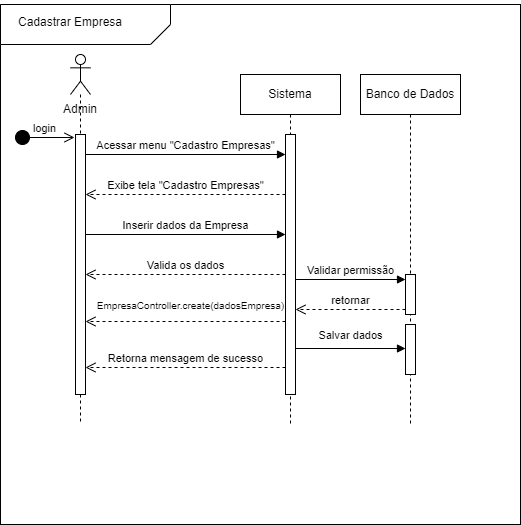

The diagram above was exported from draw.io. Its source (the exported page's mxGraphModel, read from the mxfile embedded in the PNG):
<mxGraphModel dx="880" dy="1538" grid="1" gridSize="10" guides="1" tooltips="1" connect="0" arrows="1" fold="1" page="1" pageScale="1" pageWidth="850" pageHeight="1100" math="0" shadow="0">
  <root>
    <mxCell id="0" />
    <mxCell id="1" parent="0" />
    <mxCell id="NfsNKynT2fT9eP0qQvYN-27" value="" style="whiteSpace=wrap;html=1;aspect=fixed;" parent="1" vertex="1">
      <mxGeometry x="10" y="-30" width="520" height="520" as="geometry" />
    </mxCell>
    <mxCell id="NfsNKynT2fT9eP0qQvYN-7" value="" style="verticalLabelPosition=bottom;verticalAlign=top;html=1;shape=card;whiteSpace=wrap;size=20;arcSize=12;rotation=-180;" parent="1" vertex="1">
      <mxGeometry x="10" y="-30" width="170" height="40" as="geometry" />
    </mxCell>
    <mxCell id="NfsNKynT2fT9eP0qQvYN-9" value="&#10;&lt;span style=&quot;color: rgb(0, 0, 0); font-family: Helvetica; font-size: 12px; font-style: normal; font-variant-ligatures: normal; font-variant-caps: normal; font-weight: 400; letter-spacing: normal; orphans: 2; text-align: center; text-indent: 0px; text-transform: none; widows: 2; word-spacing: 0px; -webkit-text-stroke-width: 0px; background-color: rgb(255, 255, 255); text-decoration-thickness: initial; text-decoration-style: initial; text-decoration-color: initial; float: none; display: inline !important;&quot;&gt;Cadastrar Empresa&lt;/span&gt;&#10;&#10;" style="text;html=1;strokeColor=none;fillColor=none;align=center;verticalAlign=middle;whiteSpace=wrap;rounded=0;" parent="1" vertex="1">
      <mxGeometry x="10" y="-20" width="140" height="30" as="geometry" />
    </mxCell>
    <mxCell id="NfsNKynT2fT9eP0qQvYN-14" value="" style="shape=umlLifeline;perimeter=lifelinePerimeter;whiteSpace=wrap;html=1;container=1;dropTarget=0;collapsible=0;recursiveResize=0;outlineConnect=0;portConstraint=eastwest;newEdgeStyle={&quot;curved&quot;:0,&quot;rounded&quot;:0};participant=umlActor;" parent="1" vertex="1">
      <mxGeometry x="80" y="20" width="20" height="370" as="geometry" />
    </mxCell>
    <mxCell id="NfsNKynT2fT9eP0qQvYN-15" value="" style="html=1;points=[[0,0,0,0,5],[0,1,0,0,-5],[1,0,0,0,5],[1,1,0,0,-5]];perimeter=orthogonalPerimeter;outlineConnect=0;targetShapes=umlLifeline;portConstraint=eastwest;newEdgeStyle={&quot;curved&quot;:0,&quot;rounded&quot;:0};" parent="NfsNKynT2fT9eP0qQvYN-14" vertex="1">
      <mxGeometry x="5" y="80" width="10" height="260" as="geometry" />
    </mxCell>
    <mxCell id="NfsNKynT2fT9eP0qQvYN-21" value="Acessar menu &quot;Cadastro Empresas&quot;" style="html=1;verticalAlign=bottom;endArrow=block;curved=0;rounded=0;" parent="1" source="NfsNKynT2fT9eP0qQvYN-15" edge="1">
      <mxGeometry relative="1" as="geometry">
        <mxPoint x="100" y="120" as="sourcePoint" />
        <mxPoint x="295" y="120" as="targetPoint" />
      </mxGeometry>
    </mxCell>
    <mxCell id="NfsNKynT2fT9eP0qQvYN-22" value="Exibe tela &quot;Cadastro Empresas&quot;" style="html=1;verticalAlign=bottom;endArrow=open;dashed=1;endSize=8;curved=0;rounded=0;exitX=0;exitY=1;exitDx=0;exitDy=-5;" parent="1" target="NfsNKynT2fT9eP0qQvYN-15" edge="1">
      <mxGeometry relative="1" as="geometry">
        <mxPoint x="100" y="160" as="targetPoint" />
        <mxPoint x="295" y="160" as="sourcePoint" />
      </mxGeometry>
    </mxCell>
    <mxCell id="NfsNKynT2fT9eP0qQvYN-24" value="Inserir dados da Empresa" style="html=1;verticalAlign=bottom;endArrow=block;curved=0;rounded=0;" parent="1" edge="1">
      <mxGeometry relative="1" as="geometry">
        <mxPoint x="95" y="200" as="sourcePoint" />
        <mxPoint x="295" y="200" as="targetPoint" />
      </mxGeometry>
    </mxCell>
    <mxCell id="NfsNKynT2fT9eP0qQvYN-25" value="Valida os dados" style="html=1;verticalAlign=bottom;endArrow=open;dashed=1;endSize=8;curved=0;rounded=0;" parent="1" target="NfsNKynT2fT9eP0qQvYN-15" edge="1">
      <mxGeometry relative="1" as="geometry">
        <mxPoint x="100" y="240" as="targetPoint" />
        <mxPoint x="295" y="240" as="sourcePoint" />
      </mxGeometry>
    </mxCell>
    <mxCell id="NfsNKynT2fT9eP0qQvYN-26" value="Retorna mensagem de sucesso&lt;br&gt;" style="html=1;verticalAlign=bottom;endArrow=open;dashed=1;endSize=8;curved=0;rounded=0;" parent="1" edge="1">
      <mxGeometry relative="1" as="geometry">
        <mxPoint x="95" y="333" as="targetPoint" />
        <mxPoint x="295" y="333" as="sourcePoint" />
        <mxPoint as="offset" />
      </mxGeometry>
    </mxCell>
    <mxCell id="NfsNKynT2fT9eP0qQvYN-29" value="Admin" style="text;html=1;strokeColor=none;fillColor=none;align=center;verticalAlign=middle;whiteSpace=wrap;rounded=0;" parent="1" vertex="1">
      <mxGeometry x="60" y="60" width="60" height="30" as="geometry" />
    </mxCell>
    <mxCell id="NfsNKynT2fT9eP0qQvYN-32" value="&lt;font style=&quot;font-size: 10px;&quot;&gt;EmpresaController.create(dadosEmpresa)&lt;/font&gt;" style="html=1;verticalAlign=bottom;endArrow=open;dashed=1;endSize=8;curved=0;rounded=0;" parent="1" target="NfsNKynT2fT9eP0qQvYN-15" edge="1">
      <mxGeometry x="-0.05" y="-7" relative="1" as="geometry">
        <mxPoint x="110" y="287" as="targetPoint" />
        <mxPoint x="295" y="287" as="sourcePoint" />
        <mxPoint as="offset" />
      </mxGeometry>
    </mxCell>
    <mxCell id="NfsNKynT2fT9eP0qQvYN-33" value="Salvar dados" style="html=1;verticalAlign=bottom;endArrow=block;curved=0;rounded=0;" parent="1" target="NfsNKynT2fT9eP0qQvYN-35" edge="1">
      <mxGeometry y="4" relative="1" as="geometry">
        <mxPoint x="305" y="314" as="sourcePoint" />
        <mxPoint x="395" y="314" as="targetPoint" />
        <mxPoint as="offset" />
      </mxGeometry>
    </mxCell>
    <mxCell id="NfsNKynT2fT9eP0qQvYN-34" value="Banco de Dados" style="shape=umlLifeline;perimeter=lifelinePerimeter;whiteSpace=wrap;html=1;container=1;dropTarget=0;collapsible=0;recursiveResize=0;outlineConnect=0;portConstraint=eastwest;newEdgeStyle={&quot;curved&quot;:0,&quot;rounded&quot;:0};" parent="1" vertex="1">
      <mxGeometry x="370" y="40" width="100" height="350" as="geometry" />
    </mxCell>
    <mxCell id="NfsNKynT2fT9eP0qQvYN-35" value="" style="html=1;points=[[0,0,0,0,5],[0,1,0,0,-5],[1,0,0,0,5],[1,1,0,0,-5]];perimeter=orthogonalPerimeter;outlineConnect=0;targetShapes=umlLifeline;portConstraint=eastwest;newEdgeStyle={&quot;curved&quot;:0,&quot;rounded&quot;:0};" parent="NfsNKynT2fT9eP0qQvYN-34" vertex="1">
      <mxGeometry x="45" y="250" width="10" height="50" as="geometry" />
    </mxCell>
    <mxCell id="2O3EBoWINU0biVUVMtP1-1" value="" style="html=1;points=[[0,0,0,0,5],[0,1,0,0,-5],[1,0,0,0,5],[1,1,0,0,-5]];perimeter=orthogonalPerimeter;outlineConnect=0;targetShapes=umlLifeline;portConstraint=eastwest;newEdgeStyle={&quot;curved&quot;:0,&quot;rounded&quot;:0};" vertex="1" parent="NfsNKynT2fT9eP0qQvYN-34">
      <mxGeometry x="45" y="200" width="10" height="40" as="geometry" />
    </mxCell>
    <mxCell id="kZsASSmmjIF__MWrj5ad-1" value="Sistema" style="shape=umlLifeline;perimeter=lifelinePerimeter;whiteSpace=wrap;html=1;container=1;dropTarget=0;collapsible=0;recursiveResize=0;outlineConnect=0;portConstraint=eastwest;newEdgeStyle={&quot;curved&quot;:0,&quot;rounded&quot;:0};" parent="1" vertex="1">
      <mxGeometry x="250" y="40" width="100" height="350" as="geometry" />
    </mxCell>
    <mxCell id="kZsASSmmjIF__MWrj5ad-2" value="" style="html=1;points=[[0,0,0,0,5],[0,1,0,0,-5],[1,0,0,0,5],[1,1,0,0,-5]];perimeter=orthogonalPerimeter;outlineConnect=0;targetShapes=umlLifeline;portConstraint=eastwest;newEdgeStyle={&quot;curved&quot;:0,&quot;rounded&quot;:0};" parent="kZsASSmmjIF__MWrj5ad-1" vertex="1">
      <mxGeometry x="45" y="60" width="10" height="260" as="geometry" />
    </mxCell>
    <mxCell id="kZsASSmmjIF__MWrj5ad-3" value="login" style="html=1;verticalAlign=bottom;startArrow=circle;startFill=1;endArrow=open;startSize=6;endSize=8;curved=0;rounded=0;" parent="1" edge="1">
      <mxGeometry width="80" relative="1" as="geometry">
        <mxPoint x="24" y="103" as="sourcePoint" />
        <mxPoint x="84" y="103" as="targetPoint" />
        <mxPoint as="offset" />
      </mxGeometry>
    </mxCell>
    <mxCell id="2O3EBoWINU0biVUVMtP1-2" value="Validar permissão" style="html=1;verticalAlign=bottom;endArrow=block;curved=0;rounded=0;entryX=0;entryY=0;entryDx=0;entryDy=5;" edge="1" target="2O3EBoWINU0biVUVMtP1-1" parent="1" source="kZsASSmmjIF__MWrj5ad-2">
      <mxGeometry relative="1" as="geometry">
        <mxPoint x="345" y="205" as="sourcePoint" />
      </mxGeometry>
    </mxCell>
    <mxCell id="2O3EBoWINU0biVUVMtP1-3" value="retornar" style="html=1;verticalAlign=bottom;endArrow=open;dashed=1;endSize=8;curved=0;rounded=0;exitX=0;exitY=1;exitDx=0;exitDy=-5;" edge="1" source="2O3EBoWINU0biVUVMtP1-1" parent="1" target="kZsASSmmjIF__MWrj5ad-2">
      <mxGeometry relative="1" as="geometry">
        <mxPoint x="345" y="275" as="targetPoint" />
      </mxGeometry>
    </mxCell>
  </root>
</mxGraphModel>